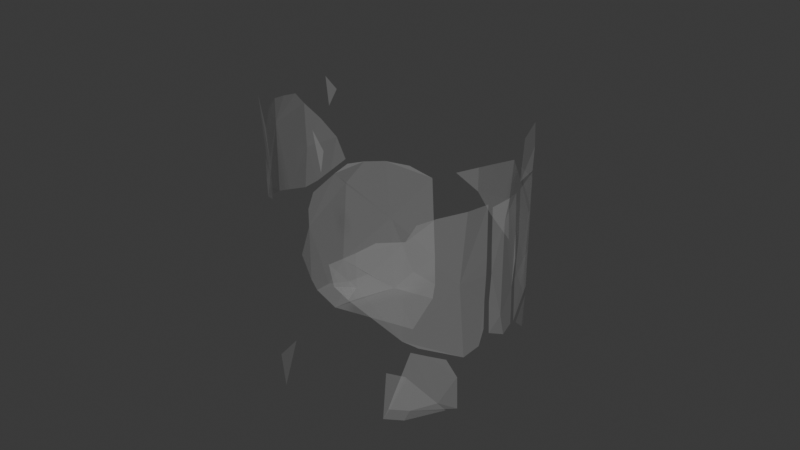 # Source: crystal_glass_kaputt.blend  (saved by Blender 4.3.34; exported with 4.5.12 LTS)
import bpy
from mathutils import Matrix  # noqa: F401  (used for matrix-valued properties, if any)

bpy.ops.wm.read_factory_settings(use_empty=True)
scene = bpy.context.scene
scene.name = 'Scene'

# ---- collections
col_collection = bpy.data.collections.new('Collection'); scene.collection.children.link(col_collection)

# ---- materials (node trees are filled in below, after node groups)
mat_material = bpy.data.materials.new('Material')

# ---- material node trees
mat_material.use_nodes = True; mat_material.node_tree.nodes.clear()
_N = mat_material.node_tree.nodes; _L = mat_material.node_tree.links
n0 = _N.new('ShaderNodeBsdfPrincipled'); n0.name = 'Principled BSDF'; n0.location = (10, 300)
n0.inputs[0].default_value = (0.3908, 0.3908, 0.3908, 1.0)
n0.inputs[2].default_value = 0.0
n0.inputs[4].default_value = 0.2833
n1 = _N.new('ShaderNodeOutputMaterial'); n1.name = 'Material Output'; n1.location = (300, 300)
_L.new(n0.outputs[0], n1.inputs[0])
n1.is_active_output = True

# ---- world
world_world = bpy.data.worlds.new('World'); scene.world = world_world
world_world.use_nodes = True; world_world.node_tree.nodes.clear()
_N = world_world.node_tree.nodes; _L = world_world.node_tree.links
n0 = _N.new('ShaderNodeOutputWorld'); n0.name = 'World Output'; n0.location = (300, 300)
n1 = _N.new('ShaderNodeBackground'); n1.name = 'Background'; n1.location = (10, 300)
n1.inputs[0].default_value = (0.05088, 0.05088, 0.05088, 1.0)
_L.new(n1.outputs[0], n0.inputs[0])
n0.is_active_output = True
world_world.color = (0.05088, 0.05088, 0.05088)
world_world.sun_shadow_jitter_overblur = 0.0

# ---- meshes
me_torus_001_cell_050 = bpy.data.meshes.new('Torus.001_cell.050')
me_torus_001_cell_050.from_pydata([(0.002226, 0.01054, 0.005786), (0.008028, 0.01521, -0.01453), (-0.006125, -0.001711, 0.02051), (-0.002553, 0.004824, -0.01453), (-0.009155, -0.01622, 0.00934), (-0.006791, -0.003383, -0.007164), (-0.008355, -0.008817, -0.01453), (0.01491, 0.01848, -0.01835), (0.003874, 0.01021, -0.02024), (-0.006121, -0.001712, -0.01616), (-0.002633, -0.002056, -0.02145), (-0.008779, -0.01418, 0.02076), (-0.007245, -0.005853, 0.02478), (-0.005796, -0.00126, 0.02701), (0.0012, 0.009106, 0.02643), (-0.002771, 0.003297, 0.02713), (-0.009155, -0.01622, 0.01557), (0.007218, 0.01398, 0.02481), (-0.00867, -0.01417, -0.01475), (-0.009066, -0.01624, -0.00992), (-0.008422, -0.02067, 0.001313), (-0.004373, -0.01044, -0.02146), (0.02347, -0.003825, -0.02189), (0.01649, 0.01523, -0.02189), (0.01476, 0.01834, -0.007697), (0.01383, 0.01756, 0.02111)], [], [(23, 8, 10, 21, 22), (1, 8, 7, 24), (3, 5, 9, 8), (25, 0, 24), (8, 0, 5, 3), (12, 2, 15, 13), (16, 4, 12, 11), (14, 0, 25, 17), (8, 1, 24, 0), (2, 5, 0), (0, 2, 12), (6, 18, 9, 5), (4, 5, 2), (12, 4, 2), (19, 4, 20), (18, 6, 5, 4, 19), (23, 7, 8), (8, 9, 10), (9, 21, 10), (21, 9, 18), (2, 0, 14, 15)])
_uv = me_torus_001_cell_050.uv_layers.new(name='UVMap')
_uv.uv.foreach_set('vector', [0.7512, 0.334, 0.7963, 0.3339, 0.8502, 0.356, 0.8726, 0.3783, 0.7706, 0.4161, 0.8326, 0.9601, 0.8537, 0.9663, 0.8062, 0.9676, 0.8062, 0.9376, 0.02895, 0.9692, 0.05865, 0.946, 0.0585, 0.976, 0.0007311, 0.9763, 0.8098, 0.8196, 0.8503, 0.8677, 0.8064, 0.9225, 0.0007311, 0.9763, 0.002122, 0.8847, 0.05139, 0.9386, 0.02895, 0.9692, 0.05968, 0.8162, 0.05198, 0.8162, 0.03621, 0.7961, 0.04098, 0.7956, 0.1208, 0.8444, 0.1206, 0.8703, 0.07713, 0.8059, 0.1123, 0.8228, 0.7756, 0.04535, 0.7756, 0.115, 0.7378, 0.05933, 0.7558, 0.05144, 0.8537, 0.9663, 0.8326, 0.9601, 0.8128, 0.9301, 0.8554, 0.8748, 0.05924, 0.8236, 0.05872, 0.9312, 0.003298, 0.8773, 0.002193, 0.8699, 0.05198, 0.8162, 0.05968, 0.8162, 0.08933, 0.9694, 0.1087, 0.9764, 0.0585, 0.976, 0.05865, 0.946, 0.1132, 0.8777, 0.05872, 0.9312, 0.05924, 0.8236, 0.05968, 0.8162, 0.1132, 0.8777, 0.05924, 0.8236, 0.1202, 0.9504, 0.1206, 0.8851, 0.138, 0.9038, 0.1101, 0.9742, 0.08933, 0.9694, 0.06605, 0.9387, 0.1206, 0.8851, 0.1202, 0.9504, 0.8035, 0.9798, 0.8049, 0.9767, 0.8484, 0.9828, 0.8065, 0.3226, 0.8631, 0.3455, 0.8572, 0.3503, 0.8631, 0.3455, 0.8824, 0.3755, 0.8572, 0.3503, 0.09823, 0.9931, 0.05828, 0.9852, 0.1039, 0.9855, 0.05198, 0.8162, 0.002193, 0.8699, 0.009217, 0.7989, 0.0338, 0.7962])
me_torus_001_cell_050.materials.append(mat_material)
me_torus_001_cell_050.update()
me_torus_001_cell_001 = bpy.data.meshes.new('Torus.001_cell.001')
me_torus_001_cell_001.from_pydata([(0.0, 0.0, 0.0)], [], [])
_uv = me_torus_001_cell_001.uv_layers.new(name='UVMap')
_uv.uv.foreach_set('vector', [])
me_torus_001_cell_001.materials.append(mat_material)
me_torus_001_cell_001.update()
me_torus_001_cell_002 = bpy.data.meshes.new('Torus.001_cell.002')
me_torus_001_cell_002.from_pydata([(-0.0002119, -0.001586, 0.01171), (-0.0006212, -0.00128, 0.00479), (-6.106e-05, -0.000681, -0.004857), (0.0004545, 0.001143, -0.01144), (0.0004396, 0.002405, -0.0002042)], [(3, 2), (0, 1)], [(2, 4, 1)])
_uv = me_torus_001_cell_002.uv_layers.new(name='UVMap')
_uv.uv.foreach_set('vector', [0.07066, 0.6972, 0.07007, 0.6901, 0.08606, 0.6694])
me_torus_001_cell_002.materials.append(mat_material)
me_torus_001_cell_002.update()
me_torus_001_cell_003 = bpy.data.meshes.new('Torus.001_cell.003')
me_torus_001_cell_003.from_pydata([(0.001273, 0.0003348, 0.00032), (0.000208, 0.000238, -0.005956), (-0.001481, -0.0005728, 0.005636)], [], [(2, 0, 1)])
_uv = me_torus_001_cell_003.uv_layers.new(name='UVMap')
_uv.uv.foreach_set('vector', [0.8728, 0.6399, 0.8822, 0.6497, 0.8778, 0.6754])
me_torus_001_cell_003.materials.append(mat_material)
me_torus_001_cell_003.update()
me_torus_001_cell_004 = bpy.data.meshes.new('Torus.001_cell.004')
me_torus_001_cell_004.from_pydata([(-0.001205, 0.004867, 0.0003273), (0.0009931, -0.003693, 0.005887), (0.001071, -0.004142, -0.001132), (0.000364, -0.003906, -0.006777), (-0.0004928, 0.003214, -0.006253), (-0.0007305, 0.003661, 0.007948)], [], [(1, 0, 3, 2), (4, 3, 0), (0, 1, 5)])
_uv = me_torus_001_cell_004.uv_layers.new(name='UVMap')
_uv.uv.foreach_set('vector', [0.3591, 0.6656, 0.3804, 0.6937, 0.3577, 0.7161, 0.3565, 0.6997, 0.3877, 0.721, 0.3623, 0.7233, 0.3877, 0.7011, 0.3877, 0.6863, 0.3593, 0.661, 0.3877, 0.66])
me_torus_001_cell_004.materials.append(mat_material)
me_torus_001_cell_004.update()
me_torus_001_cell_005 = bpy.data.meshes.new('Torus.001_cell.005')
me_torus_001_cell_005.from_pydata([(0.0, 0.0, 0.0)], [], [])
_uv = me_torus_001_cell_005.uv_layers.new(name='UVMap')
_uv.uv.foreach_set('vector', [])
me_torus_001_cell_005.materials.append(mat_material)
me_torus_001_cell_005.update()
me_torus_001_cell_006 = bpy.data.meshes.new('Torus.001_cell.006')
me_torus_001_cell_006.from_pydata([(0.0, 0.0, 0.0)], [], [])
_uv = me_torus_001_cell_006.uv_layers.new(name='UVMap')
_uv.uv.foreach_set('vector', [])
me_torus_001_cell_006.materials.append(mat_material)
me_torus_001_cell_006.update()
me_torus_001_cell_007 = bpy.data.meshes.new('Torus.001_cell.007')
me_torus_001_cell_007.from_pydata([(-0.003177, 0.007954, 0.01004), (0.003711, -0.003135, -0.006462), (-0.008351, 0.01138, 0.005665), (-0.01091, 0.01342, 0.009656), (-0.002417, 0.00535, 0.01434), (0.00483, -0.01033, 0.01579), (0.002319, -0.0008936, 0.01663), (0.005298, -0.01061, 0.001136), (0.004738, -0.01027, -0.02635), (0.00464, -0.01064, -0.01218), (1.848e-05, 0.001629, -0.01064), (-0.004407, 0.009268, 0.0006783), (0.003711, -0.003135, -0.01832)], [], [(5, 6, 1, 7), (4, 0, 1, 6), (1, 9, 7), (8, 9, 1, 12), (10, 12, 1), (3, 2, 0), (11, 0, 2), (11, 10, 1, 0)])
_uv = me_torus_001_cell_007.uv_layers.new(name='UVMap')
_uv.uv.foreach_set('vector', [0.3574, 0.731, 0.3877, 0.7284, 0.3876, 0.8087, 0.3559, 0.7808, 0.4166, 0.7324, 0.4375, 0.7551, 0.3876, 0.8087, 0.4024, 0.7273, 0.3802, 0.8161, 0.3558, 0.8344, 0.3559, 0.7919, 0.3575, 0.9048, 0.3562, 0.851, 0.3875, 0.8235, 0.3875, 0.8728, 0.4074, 0.8451, 0.3875, 0.8728, 0.3875, 0.8235, 0.6605, 0.7479, 0.6498, 0.7627, 0.6411, 0.7381, 0.7017, 0.1816, 0.7017, 0.1501, 0.7139, 0.1647, 0.7017, 0.1815, 0.6715, 0.2243, 0.6528, 0.2037, 0.7017, 0.15])
me_torus_001_cell_007.materials.append(mat_material)
me_torus_001_cell_007.update()
me_torus_001_cell_008 = bpy.data.meshes.new('Torus.001_cell.008')
me_torus_001_cell_008.from_pydata([(0.0001213, -8.556e-05, 0.006675), (4.031e-05, -3.611e-05, -0.0007929), (-0.0001616, 0.0001217, -0.005882)], [], [(1, 2, 0)])
_uv = me_torus_001_cell_008.uv_layers.new(name='UVMap')
_uv.uv.foreach_set('vector', [0.4625, 0.6831, 0.4587, 0.6851, 0.4626, 0.6521])
me_torus_001_cell_008.materials.append(mat_material)
me_torus_001_cell_008.update()
me_torus_001_cell_009 = bpy.data.meshes.new('Torus.001_cell.009')
me_torus_001_cell_009.from_pydata([(-0.01247, -0.01289, -0.0011), (-0.001199, -0.006458, 0.01363), (0.007724, 0.005379, -0.0011), (-0.01229, -0.01335, 0.00939), (-0.007709, -0.0105, 0.01276), (0.008468, 0.007019, 0.02023), (0.009792, 0.01411, 0.02007), (0.01011, 0.01402, 0.004278), (0.009866, 0.01398, -0.009065), (0.01011, 0.014, -0.0011), (0.01006, 0.01383, -0.01796), (-0.01894, -0.0148, -0.002444), (-0.02038, -0.01504, 0.003857), (0.009706, 0.01232, -0.02293), (0.0007798, -0.004434, 0.01823), (0.003474, 0.000186, 0.01914), (-0.001919, -0.006906, -0.01667), (-0.01481, -0.01389, -0.005432), (0.00115, -0.0036, -0.0193), (0.008468, 0.007019, -0.02447)], [], [(0, 12, 3), (12, 0, 17), (9, 8, 2, 7), (11, 17, 0), (0, 16, 17), (11, 12, 17), (2, 1, 15, 5), (14, 15, 1), (1, 16, 0), (2, 5, 6, 7), (1, 0, 3, 4), (16, 2, 19, 18), (2, 16, 1), (2, 8, 10, 13, 19)])
_uv = me_torus_001_cell_009.uv_layers.new(name='UVMap')
_uv.uv.foreach_set('vector', [0.9169, 0.799, 0.8947, 0.7767, 0.9169, 0.7628, 0.8895, 0.7794, 0.9164, 0.8064, 0.9097, 0.8064, 0.2959, 0.8161, 0.2957, 0.8382, 0.2747, 0.8161, 0.296, 0.7937, 0.8976, 0.8184, 0.9097, 0.8064, 0.9164, 0.8064, 0.9326, 0.3226, 0.952, 0.3835, 0.9306, 0.33, 0.8874, 0.8064, 0.8863, 0.7832, 0.9097, 0.8064, 0.2682, 0.8087, 0.2248, 0.7551, 0.2434, 0.7321, 0.2683, 0.7274, 0.9362, 0.5951, 0.9385, 0.593, 0.9362, 0.6218, 0.6324, 0.6397, 0.6324, 0.7474, 0.5845, 0.6934, 0.2682, 0.8087, 0.275, 0.727, 0.2962, 0.7308, 0.2961, 0.779, 0.9659, 0.7453, 0.9169, 0.799, 0.9189, 0.7612, 0.9371, 0.7489, 0.2247, 0.8776, 0.2682, 0.8235, 0.2681, 0.9133, 0.2415, 0.8984, 0.8144, 0.06098, 0.7756, 0.1151, 0.7756, 0.00738, 0.2682, 0.8235, 0.2956, 0.8528, 0.2951, 0.8862, 0.2891, 0.9069, 0.2681, 0.9133])
me_torus_001_cell_009.materials.append(mat_material)
me_torus_001_cell_009.update()
me_torus_001_cell_010 = bpy.data.meshes.new('Torus.001_cell.010')
me_torus_001_cell_010.from_pydata([(0.007643, -0.00188, -0.0064), (-0.004446, 0.006364, 0.008327), (0.01193, -0.007391, -0.02244), (0.007827, -0.001475, -0.01711), (-0.004254, 0.006816, -0.005391), (0.002704, 0.001488, -0.01242), (0.01694, -0.01946, -0.01457), (0.01496, -0.01306, -0.01984), (-0.0266, 0.008555, 0.01033), (-0.01876, 0.009845, 0.005665), (-0.0122, 0.007983, 0.0003561), (-0.01876, 0.009845, 0.01396), (-0.01337, 0.008567, 0.01687), (-0.00308, 0.005958, 0.02235), (0.002691, 0.00174, 0.01766), (0.007993, -0.001536, 0.01062), (0.01611, -0.01394, -0.008065), (0.01269, -0.008428, 0.0001135)], [], [(7, 6, 16), (0, 7, 16, 17), (3, 0, 5), (15, 0, 17), (13, 12, 1), (1, 0, 15, 14), (3, 2, 7, 0), (5, 0, 1, 4), (4, 1, 10), (14, 13, 1), (11, 9, 10, 1, 12), (9, 11, 8)])
_uv = me_torus_001_cell_010.uv_layers.new(name='UVMap')
_uv.uv.foreach_set('vector', [0.379, 0.9238, 0.3645, 0.911, 0.3875, 0.8843, 0.4374, 0.8775, 0.3874, 0.9301, 0.3875, 0.8843, 0.4123, 0.8504, 0.6331, 0.9125, 0.6324, 0.8754, 0.6503, 0.8967, 0.7017, 0.1943, 0.7017, 0.2577, 0.6763, 0.2297, 0.6865, 0.7532, 0.7168, 0.7695, 0.6855, 0.8008, 0.7478, 0.2051, 0.7017, 0.2576, 0.7017, 0.1943, 0.7191, 0.1709, 0.4438, 0.9221, 0.4173, 0.9441, 0.3963, 0.9367, 0.4435, 0.885, 0.6563, 0.892, 0.6337, 0.8679, 0.6855, 0.8156, 0.6855, 0.8652, 0.6855, 0.8652, 0.6855, 0.8156, 0.7121, 0.8454, 0.6553, 0.7686, 0.6855, 0.7527, 0.6855, 0.8008, 0.7465, 0.7852, 0.7465, 0.8196, 0.7221, 0.8379, 0.6926, 0.8083, 0.7265, 0.7746, 0.7465, 0.8196, 0.7465, 0.7852, 0.7787, 0.7999])
me_torus_001_cell_010.materials.append(mat_material)
me_torus_001_cell_010.update()
me_torus_001_cell_011 = bpy.data.meshes.new('Torus.001_cell.011')
me_torus_001_cell_011.from_pydata([(-0.004414, 0.01038, -0.003057), (-0.00215, -0.004181, 0.009893), (0.005969, -0.01658, -0.00128), (-0.002587, 0.02185, -0.00299), (-0.001875, 0.0249, -0.01137), (-0.003259, 0.01932, -0.01385), (-0.004896, 0.01038, 0.01106), (-0.004547, 0.006609, 0.01526), (-0.003825, 0.01624, 0.004631), (-0.004169, 0.01438, -0.01576), (-0.004739, 0.009384, -0.01648), (-0.003423, 0.001391, -0.01388), (-0.00215, -0.004181, -0.01199), (0.001176, -0.009536, -0.009754), (0.007101, -0.0174, -0.006216), (0.01223, -0.02056, -0.004234), (0.003588, -0.01361, 0.01238), (-0.003396, 0.0006491, 0.01658), (-0.002148, -0.00418, 0.0174), (0.007015, -0.01745, 0.00573), (0.01007, -0.01898, 0.001021), (0.00043, -0.008814, 0.0169)], [], [(4, 3, 8, 0, 5), (9, 5, 0, 10), (17, 1, 0, 6, 7), (11, 0, 1, 12), (18, 1, 17), (10, 0, 11), (12, 1, 14, 13), (1, 2, 14), (1, 18, 21), (15, 14, 20), (2, 19, 20, 14), (0, 8, 6), (21, 16, 19, 2, 1)])
_uv = me_torus_001_cell_011.uv_layers.new(name='UVMap')
_uv.uv.foreach_set('vector', [0.05944, 0.7829, 0.07259, 0.7547, 0.0895, 0.7308, 0.1138, 0.7552, 0.06478, 0.7921, 0.09545, 0.8052, 0.08322, 0.7999, 0.1212, 0.7626, 0.1209, 0.8106, 0.1585, 0.6742, 0.1722, 0.6944, 0.1212, 0.7479, 0.1231, 0.6947, 0.1365, 0.6792, 0.165, 0.7972, 0.1208, 0.7553, 0.1785, 0.7018, 0.1781, 0.7928, 0.1787, 0.6706, 0.1786, 0.687, 0.1774, 0.6707, 0.1209, 0.8106, 0.1212, 0.7626, 0.1564, 0.8005, 0.1781, 0.7928, 0.1785, 0.7018, 0.2177, 0.7561, 0.1972, 0.7837, 0.1847, 0.6945, 0.2221, 0.7487, 0.2204, 0.7561, 0.1786, 0.687, 0.1944, 0.672, 0.1954, 0.6729, 0.4807, 0.7601, 0.4583, 0.7554, 0.4724, 0.7383, 0.4567, 0.748, 0.4691, 0.7338, 0.4722, 0.7368, 0.4583, 0.7554, 0.1212, 0.7479, 0.09659, 0.7232, 0.1215, 0.6966, 0.1973, 0.6738, 0.2116, 0.6918, 0.2222, 0.7123, 0.2221, 0.7487, 0.1847, 0.6945])
me_torus_001_cell_011.materials.append(mat_material)
me_torus_001_cell_011.update()
me_torus_001_cell_012 = bpy.data.meshes.new('Torus.001_cell.012')
me_torus_001_cell_012.from_pydata([(0.00176, -0.002845, -0.006622), (-0.007102, 0.004074, -0.003128), (0.005343, -0.001228, 0.00975)], [], [(1, 0, 2)])
_uv = me_torus_001_cell_012.uv_layers.new(name='UVMap')
_uv.uv.foreach_set('vector', [0.7255, 0.1426, 0.6906, 0.1157, 0.7255, 0.06667])
me_torus_001_cell_012.materials.append(mat_material)
me_torus_001_cell_012.update()
me_torus_001_cell_013 = bpy.data.meshes.new('Torus.001_cell.013')
me_torus_001_cell_013.from_pydata([(0.002352, -0.0008181, -0.01354), (0.002106, -0.001131, -0.002319), (0.0005886, -0.0006393, 0.007503), (-0.003477, 0.001091, 0.015), (-0.00157, 0.001497, -0.006649)], [], [(3, 2, 1, 4), (0, 4, 1)])
_uv = me_torus_001_cell_013.uv_layers.new(name='UVMap')
_uv.uv.foreach_set('vector', [0.467, 0.648, 0.4802, 0.6672, 0.4863, 0.708, 0.4672, 0.7087, 0.4876, 0.7546, 0.4772, 0.7326, 0.4885, 0.719])
me_torus_001_cell_013.materials.append(mat_material)
me_torus_001_cell_013.update()
me_torus_001_cell_014 = bpy.data.meshes.new('Torus.001_cell.014')
me_torus_001_cell_014.from_pydata([(0.009825, 0.00507, 0.00633), (0.006996, 0.0001745, -0.001033), (0.0018, -0.005685, -0.002753), (-0.001024, -0.004773, -0.007967), (-0.02045, 0.01017, -0.008397), (-0.003264, -0.00905, -0.002716), (-0.001877, -0.008281, 0.002494), (-0.006038, -0.008063, -0.007964), (0.001927, -0.005722, 0.0166), (-0.01477, 0.01227, -0.008397), (0.004725, 0.006988, -0.008397), (0.009535, 0.005897, -0.004862), (0.004945, -0.001733, 0.01464), (0.007667, 0.00274, 0.01243)], [], [(4, 7, 10, 9), (1, 0, 11, 2), (0, 1, 2, 8, 12), (2, 5, 6, 8), (0, 12, 13), (3, 7, 2), (5, 2, 7), (10, 2, 11), (3, 2, 10), (7, 3, 10)])
_uv = me_torus_001_cell_014.uv_layers.new(name='UVMap')
_uv.uv.foreach_set('vector', [0.7935, 0.5213, 0.7658, 0.6115, 0.7133, 0.5899, 0.769, 0.527, 0.2434, 0.9693, 0.2661, 0.9478, 0.265, 0.976, 0.2226, 0.9765, 0.2618, 0.9386, 0.2434, 0.9693, 0.2226, 0.9765, 0.2284, 0.8991, 0.2369, 0.9042, 0.9702, 0.9668, 0.9526, 0.9518, 0.9543, 0.9449, 0.9718, 0.8867, 0.9362, 0.5157, 0.9362, 0.4834, 0.9398, 0.4903, 0.7602, 0.6176, 0.7831, 0.6227, 0.7556, 0.6227, 0.9477, 0.9666, 0.9693, 0.9758, 0.9447, 0.9756, 0.2669, 0.9929, 0.2234, 0.9855, 0.2653, 0.9851, 0.7602, 0.6176, 0.7556, 0.6227, 0.7076, 0.5961, 0.7658, 0.6115, 0.7602, 0.6176, 0.7133, 0.5899])
me_torus_001_cell_014.materials.append(mat_material)
me_torus_001_cell_014.update()
me_torus_001_cell_015 = bpy.data.meshes.new('Torus.001_cell.015')
me_torus_001_cell_015.from_pydata([(0.0, 0.0, 0.0)], [], [])
_uv = me_torus_001_cell_015.uv_layers.new(name='UVMap')
_uv.uv.foreach_set('vector', [])
me_torus_001_cell_015.materials.append(mat_material)
me_torus_001_cell_015.update()
me_torus_001_cell_016 = bpy.data.meshes.new('Torus.001_cell.016')
me_torus_001_cell_016.from_pydata([(0.0, 0.0, 0.0)], [], [])
_uv = me_torus_001_cell_016.uv_layers.new(name='UVMap')
_uv.uv.foreach_set('vector', [])
me_torus_001_cell_016.materials.append(mat_material)
me_torus_001_cell_016.update()
me_torus_001_cell_017 = bpy.data.meshes.new('Torus.001_cell.017')
me_torus_001_cell_017.from_pydata([(0.0009041, -0.001836, 0.016), (0.0009041, -0.001836, -0.01346), (-0.0005166, -0.005692, 0.02105), (-0.0003467, -0.005652, 0.009553), (-0.0006557, -0.005441, -0.007895), (-6.885e-05, -0.005644, 0.001271), (-0.0004351, -0.005226, -0.01809), (0.0009341, -3.187e-05, -0.02048), (-0.0001629, 0.005013, -0.01978), (-0.0003504, 0.005267, -0.0147), (-0.000528, 0.005264, -0.008031), (6.84e-05, 0.005401, 0.001271), (-0.0005041, 0.005138, 0.02129), (-0.0002031, 0.005311, 0.009888), (0.0009609, -3.65e-05, 0.0221)], [], [(0, 2, 14), (2, 0, 3), (6, 4, 1), (1, 8, 7), (14, 12, 0), (12, 13, 0), (4, 5, 3, 0, 1), (7, 6, 1), (1, 10, 9, 8), (11, 10, 1, 0, 13)])
_uv = me_torus_001_cell_017.uv_layers.new(name='UVMap')
_uv.uv.foreach_set('vector', [0.326, 0.7474, 0.3091, 0.7279, 0.3261, 0.7294, 0.3031, 0.7381, 0.3187, 0.7548, 0.3032, 0.7713, 0.304, 0.8828, 0.3038, 0.8616, 0.3185, 0.8773, 0.3259, 0.8847, 0.3422, 0.9061, 0.3259, 0.9065, 0.3261, 0.7294, 0.3427, 0.7309, 0.326, 0.7474, 0.3484, 0.7355, 0.3487, 0.7745, 0.3264, 0.7548, 0.3038, 0.8467, 0.3036, 0.8161, 0.3034, 0.786, 0.326, 0.7622, 0.3259, 0.8699, 0.3259, 0.9065, 0.3056, 0.906, 0.3259, 0.8847, 0.3262, 0.8773, 0.3486, 0.8576, 0.3485, 0.8825, 0.3482, 0.8966, 0.3489, 0.8161, 0.3487, 0.8473, 0.3259, 0.8699, 0.326, 0.7622, 0.3488, 0.7848])
me_torus_001_cell_017.materials.append(mat_material)
me_torus_001_cell_017.update()
me_torus_001_cell_018 = bpy.data.meshes.new('Torus.001_cell.018')
me_torus_001_cell_018.from_pydata([(0.0, 0.0, 0.0)], [], [])
_uv = me_torus_001_cell_018.uv_layers.new(name='UVMap')
_uv.uv.foreach_set('vector', [])
me_torus_001_cell_018.materials.append(mat_material)
me_torus_001_cell_018.update()

# ---- objects
ob_torus_001_cell_001 = bpy.data.objects.new('Torus.001_cell.001', me_torus_001_cell_050)
ob_torus_001_cell_002 = bpy.data.objects.new('Torus.001_cell.002', me_torus_001_cell_001)
ob_torus_001_cell_003 = bpy.data.objects.new('Torus.001_cell.003', me_torus_001_cell_002)
ob_torus_001_cell_005 = bpy.data.objects.new('Torus.001_cell.005', me_torus_001_cell_003)
ob_torus_001_cell_007 = bpy.data.objects.new('Torus.001_cell.007', me_torus_001_cell_004)
ob_torus_001_cell_009 = bpy.data.objects.new('Torus.001_cell.009', me_torus_001_cell_005)
ob_torus_001_cell_014 = bpy.data.objects.new('Torus.001_cell.014', me_torus_001_cell_006)
ob_torus_001_cell_016 = bpy.data.objects.new('Torus.001_cell.016', me_torus_001_cell_007)
ob_torus_001_cell_017 = bpy.data.objects.new('Torus.001_cell.017', me_torus_001_cell_008)
ob_torus_001_cell_025 = bpy.data.objects.new('Torus.001_cell.025', me_torus_001_cell_009)
ob_torus_001_cell_028 = bpy.data.objects.new('Torus.001_cell.028', me_torus_001_cell_010)
ob_torus_001_cell_032 = bpy.data.objects.new('Torus.001_cell.032', me_torus_001_cell_011)
ob_torus_001_cell_035 = bpy.data.objects.new('Torus.001_cell.035', me_torus_001_cell_012)
ob_torus_001_cell_036 = bpy.data.objects.new('Torus.001_cell.036', me_torus_001_cell_013)
ob_torus_001_cell_038 = bpy.data.objects.new('Torus.001_cell.038', me_torus_001_cell_014)
ob_torus_001_cell_042 = bpy.data.objects.new('Torus.001_cell.042', me_torus_001_cell_015)
ob_torus_001_cell_045 = bpy.data.objects.new('Torus.001_cell.045', me_torus_001_cell_016)
ob_torus_001_cell_046 = bpy.data.objects.new('Torus.001_cell.046', me_torus_001_cell_017)
ob_torus_001_cell_047 = bpy.data.objects.new('Torus.001_cell.047', me_torus_001_cell_018)

# ---- transforms, parenting, visibility, modifiers, constraints
ob_torus_001_cell_001.location = (-0.02884, 0.05408, -0.02229)
ob_torus_001_cell_002.location = (-0.03164, 0.01686, 0.04477)
ob_torus_001_cell_003.location = (-0.03625, 0.04764, 0.03054)
ob_torus_001_cell_005.location = (0.004814, -0.0002477, 0.03746)
ob_torus_001_cell_007.location = (0.03573, 0.04849, 0.02913)
ob_torus_001_cell_009.location = (-0.03577, 0.04907, 0.04477)
ob_torus_001_cell_014.location = (-0.02054, 0.06993, 0.04472)
ob_torus_001_cell_016.location = (0.03152, 0.05484, 0.004685)
ob_torus_001_cell_017.location = (-0.02561, 0.009662, 0.03289)
ob_torus_001_cell_025.location = (0.02649, 0.01561, 0.0011)
ob_torus_001_cell_028.location = (0.01912, 0.06565, -0.008327)
ob_torus_001_cell_032.location = (-0.03309, 0.02748, 0.01778)
ob_torus_001_cell_035.location = (-0.01663, 0.005394, -0.03756)
ob_torus_001_cell_036.location = (-0.02138, 0.0064, 0.02839)
ob_torus_001_cell_038.location = (0.02439, 0.01592, -0.03578)
ob_torus_001_cell_042.location = (-0.004528, 0.07468, 0.03773)
ob_torus_001_cell_045.location = (-0.03231, 0.01778, 0.03577)
ob_torus_001_cell_046.location = (0.03703, 0.03718, -0.001271)
ob_torus_001_cell_047.location = (0.03387, 0.05286, 0.04394)

# ---- collection membership
col_collection.objects.link(ob_torus_001_cell_001)
col_collection.objects.link(ob_torus_001_cell_002)
col_collection.objects.link(ob_torus_001_cell_003)
col_collection.objects.link(ob_torus_001_cell_005)
col_collection.objects.link(ob_torus_001_cell_007)
col_collection.objects.link(ob_torus_001_cell_009)
col_collection.objects.link(ob_torus_001_cell_014)
col_collection.objects.link(ob_torus_001_cell_016)
col_collection.objects.link(ob_torus_001_cell_017)
col_collection.objects.link(ob_torus_001_cell_025)
col_collection.objects.link(ob_torus_001_cell_028)
col_collection.objects.link(ob_torus_001_cell_032)
col_collection.objects.link(ob_torus_001_cell_035)
col_collection.objects.link(ob_torus_001_cell_036)
col_collection.objects.link(ob_torus_001_cell_038)
col_collection.objects.link(ob_torus_001_cell_042)
col_collection.objects.link(ob_torus_001_cell_045)
col_collection.objects.link(ob_torus_001_cell_046)
col_collection.objects.link(ob_torus_001_cell_047)

# ---- scene / render settings (as saved in the file)
scene.frame_start = 1; scene.frame_end = 250; scene.frame_set(1)
scene.render.engine = 'BLENDER_EEVEE_NEXT'
bpy.context.view_layer.update()

# ---- added for rendering (the .blend has no active camera and no usable light): camera, sun
cam_auto = bpy.data.cameras.new('AutoCamera')
cam_auto.lens = 50.0
cam_auto.sensor_width = 36.0
cam_auto.clip_end = 1000.0
ob_auto_camera = bpy.data.objects.new('AutoCamera', cam_auto)
scene.collection.objects.link(ob_auto_camera)
ob_auto_camera.location = (0.185043, -0.184718, 0.148331)
ob_auto_camera.rotation_euler = (1.09748, -7.21219e-08, 0.694738)
scene.camera = ob_auto_camera
light_auto_sun = bpy.data.lights.new('AutoSun', 'SUN')
light_auto_sun.energy = 3.0
light_auto_sun.angle = 0.0523599
ob_auto_sun = bpy.data.objects.new('AutoSun', light_auto_sun)
scene.collection.objects.link(ob_auto_sun)
ob_auto_sun.rotation_euler = (0.872665, 0.174533, 0.523599)
bpy.context.view_layer.update()
